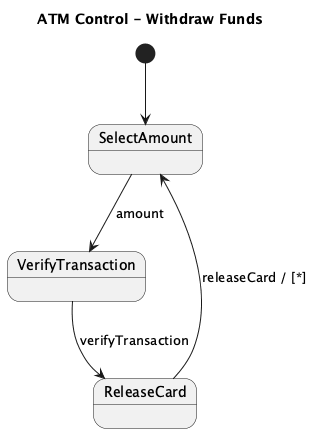

The diagram above was rendered by PlantUML. Its source (embedded in the PNG):
@startuml
title ATM Control - Withdraw Funds

[*] --> SelectAmount

state SelectAmount
state VerifyTransaction
state ReleaseCard

SelectAmount --> VerifyTransaction : amount
VerifyTransaction --> ReleaseCard : verifyTransaction
ReleaseCard --> SelectAmount : releaseCard / [*]

@enduml